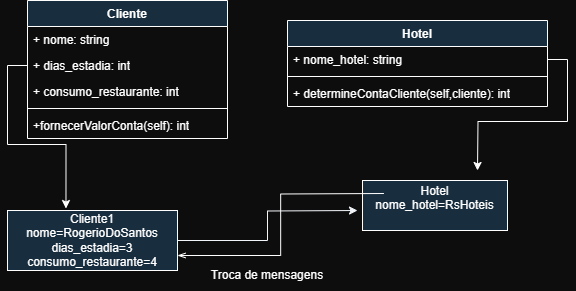

The diagram above was exported from draw.io. Its source (the exported page's mxGraphModel, read from the mxfile embedded in the PNG):
<mxGraphModel dx="868" dy="446" grid="1" gridSize="10" guides="1" tooltips="1" connect="1" arrows="1" fold="1" page="1" pageScale="1" pageWidth="827" pageHeight="1169" background="#0D0D0D" math="0" shadow="0">
  <root>
    <mxCell id="0" />
    <mxCell id="1" parent="0" />
    <mxCell id="Cl29VQb_3vGXhkLDk-pl-1" value="Hotel" style="swimlane;fontStyle=1;align=center;verticalAlign=top;childLayout=stackLayout;horizontal=1;startSize=26;horizontalStack=0;resizeParent=1;resizeParentMax=0;resizeLast=0;collapsible=1;marginBottom=0;whiteSpace=wrap;html=1;strokeColor=#FFFFFF;fontColor=#FFFFFF;fillColor=#182E3E;" vertex="1" parent="1">
      <mxGeometry x="390" y="230" width="260" height="86" as="geometry" />
    </mxCell>
    <mxCell id="Cl29VQb_3vGXhkLDk-pl-16" style="edgeStyle=orthogonalEdgeStyle;rounded=0;orthogonalLoop=1;jettySize=auto;html=1;exitX=1;exitY=0.5;exitDx=0;exitDy=0;strokeColor=#FFFFFF;" edge="1" parent="Cl29VQb_3vGXhkLDk-pl-1" source="Cl29VQb_3vGXhkLDk-pl-2">
      <mxGeometry relative="1" as="geometry">
        <mxPoint x="190" y="150" as="targetPoint" />
      </mxGeometry>
    </mxCell>
    <mxCell id="Cl29VQb_3vGXhkLDk-pl-2" value="+ nome_hotel: string" style="text;strokeColor=none;fillColor=none;align=left;verticalAlign=top;spacingLeft=4;spacingRight=4;overflow=hidden;rotatable=0;points=[[0,0.5],[1,0.5]];portConstraint=eastwest;whiteSpace=wrap;html=1;fontColor=#FFFFFF;" vertex="1" parent="Cl29VQb_3vGXhkLDk-pl-1">
      <mxGeometry y="26" width="260" height="26" as="geometry" />
    </mxCell>
    <mxCell id="Cl29VQb_3vGXhkLDk-pl-3" value="" style="line;strokeWidth=1;fillColor=none;align=left;verticalAlign=middle;spacingTop=-1;spacingLeft=3;spacingRight=3;rotatable=0;labelPosition=right;points=[];portConstraint=eastwest;strokeColor=inherit;fontColor=#FFFFFF;" vertex="1" parent="Cl29VQb_3vGXhkLDk-pl-1">
      <mxGeometry y="52" width="260" height="8" as="geometry" />
    </mxCell>
    <mxCell id="Cl29VQb_3vGXhkLDk-pl-4" value="+ determineContaCliente(self,cliente): int" style="text;strokeColor=none;fillColor=none;align=left;verticalAlign=top;spacingLeft=4;spacingRight=4;overflow=hidden;rotatable=0;points=[[0,0.5],[1,0.5]];portConstraint=eastwest;whiteSpace=wrap;html=1;fontColor=#FFFFFF;" vertex="1" parent="Cl29VQb_3vGXhkLDk-pl-1">
      <mxGeometry y="60" width="260" height="26" as="geometry" />
    </mxCell>
    <mxCell id="Cl29VQb_3vGXhkLDk-pl-5" value="Cliente" style="swimlane;fontStyle=1;align=center;verticalAlign=top;childLayout=stackLayout;horizontal=1;startSize=26;horizontalStack=0;resizeParent=1;resizeParentMax=0;resizeLast=0;collapsible=1;marginBottom=0;whiteSpace=wrap;html=1;strokeColor=#FFFFFF;fontColor=#FFFFFF;fillColor=#182E3E;" vertex="1" parent="1">
      <mxGeometry x="130" y="210" width="200" height="138" as="geometry" />
    </mxCell>
    <mxCell id="Cl29VQb_3vGXhkLDk-pl-6" value="+ nome: string" style="text;strokeColor=none;fillColor=none;align=left;verticalAlign=top;spacingLeft=4;spacingRight=4;overflow=hidden;rotatable=0;points=[[0,0.5],[1,0.5]];portConstraint=eastwest;whiteSpace=wrap;html=1;fontColor=#FFFFFF;" vertex="1" parent="Cl29VQb_3vGXhkLDk-pl-5">
      <mxGeometry y="26" width="200" height="26" as="geometry" />
    </mxCell>
    <mxCell id="Cl29VQb_3vGXhkLDk-pl-9" value="+ dias_estadia: int" style="text;strokeColor=none;fillColor=none;align=left;verticalAlign=top;spacingLeft=4;spacingRight=4;overflow=hidden;rotatable=0;points=[[0,0.5],[1,0.5]];portConstraint=eastwest;whiteSpace=wrap;html=1;fontColor=#FFFFFF;" vertex="1" parent="Cl29VQb_3vGXhkLDk-pl-5">
      <mxGeometry y="52" width="200" height="26" as="geometry" />
    </mxCell>
    <mxCell id="Cl29VQb_3vGXhkLDk-pl-10" value="+ consumo_restaurante: int" style="text;strokeColor=none;fillColor=none;align=left;verticalAlign=top;spacingLeft=4;spacingRight=4;overflow=hidden;rotatable=0;points=[[0,0.5],[1,0.5]];portConstraint=eastwest;whiteSpace=wrap;html=1;fontColor=#FFFFFF;" vertex="1" parent="Cl29VQb_3vGXhkLDk-pl-5">
      <mxGeometry y="78" width="200" height="26" as="geometry" />
    </mxCell>
    <mxCell id="Cl29VQb_3vGXhkLDk-pl-7" value="" style="line;strokeWidth=1;fillColor=none;align=left;verticalAlign=middle;spacingTop=-1;spacingLeft=3;spacingRight=3;rotatable=0;labelPosition=right;points=[];portConstraint=eastwest;strokeColor=inherit;fontColor=#FFFFFF;" vertex="1" parent="Cl29VQb_3vGXhkLDk-pl-5">
      <mxGeometry y="104" width="200" height="8" as="geometry" />
    </mxCell>
    <mxCell id="Cl29VQb_3vGXhkLDk-pl-8" value="+fornecerValorConta(self): int" style="text;strokeColor=none;fillColor=none;align=left;verticalAlign=top;spacingLeft=4;spacingRight=4;overflow=hidden;rotatable=0;points=[[0,0.5],[1,0.5]];portConstraint=eastwest;whiteSpace=wrap;html=1;fontColor=#FFFFFF;" vertex="1" parent="Cl29VQb_3vGXhkLDk-pl-5">
      <mxGeometry y="112" width="200" height="26" as="geometry" />
    </mxCell>
    <mxCell id="Cl29VQb_3vGXhkLDk-pl-19" style="edgeStyle=orthogonalEdgeStyle;rounded=0;orthogonalLoop=1;jettySize=auto;html=1;exitX=1;exitY=0.5;exitDx=0;exitDy=0;strokeColor=#F2F5FA;" edge="1" parent="1" source="Cl29VQb_3vGXhkLDk-pl-12">
      <mxGeometry relative="1" as="geometry">
        <mxPoint x="460" y="420.0000000000001" as="targetPoint" />
      </mxGeometry>
    </mxCell>
    <mxCell id="Cl29VQb_3vGXhkLDk-pl-12" value="Cliente1&lt;div&gt;nome=RogerioDoSantos&lt;/div&gt;&lt;div&gt;dias_estadia=3&lt;/div&gt;&lt;div&gt;consumo_restaurante=4&lt;/div&gt;" style="html=1;whiteSpace=wrap;strokeColor=#FFFFFF;fontColor=#FFFFFF;fillColor=#182E3E;" vertex="1" parent="1">
      <mxGeometry x="110" y="420" width="170" height="60" as="geometry" />
    </mxCell>
    <mxCell id="Cl29VQb_3vGXhkLDk-pl-13" value="Hotel&lt;div&gt;nome_hotel=RsHoteis&lt;/div&gt;&lt;div&gt;&lt;br&gt;&lt;/div&gt;" style="html=1;whiteSpace=wrap;strokeColor=#FFFFFF;fontColor=#FFFFFF;fillColor=#182E3E;" vertex="1" parent="1">
      <mxGeometry x="465" y="390" width="145" height="50" as="geometry" />
    </mxCell>
    <mxCell id="Cl29VQb_3vGXhkLDk-pl-15" style="edgeStyle=orthogonalEdgeStyle;rounded=0;orthogonalLoop=1;jettySize=auto;html=1;exitX=0;exitY=0.5;exitDx=0;exitDy=0;entryX=0.344;entryY=-0.033;entryDx=0;entryDy=0;entryPerimeter=0;strokeColor=#FFFFFF;" edge="1" parent="1" source="Cl29VQb_3vGXhkLDk-pl-9" target="Cl29VQb_3vGXhkLDk-pl-12">
      <mxGeometry relative="1" as="geometry" />
    </mxCell>
    <mxCell id="Cl29VQb_3vGXhkLDk-pl-18" style="edgeStyle=orthogonalEdgeStyle;rounded=0;orthogonalLoop=1;jettySize=auto;html=1;entryX=1;entryY=0.75;entryDx=0;entryDy=0;strokeColor=#FFFFFF;endArrow=openThin;endFill=0;" edge="1" parent="1" target="Cl29VQb_3vGXhkLDk-pl-12">
      <mxGeometry relative="1" as="geometry">
        <mxPoint x="486.42" y="403" as="sourcePoint" />
        <mxPoint x="300.0599999999999" y="458.82000000000016" as="targetPoint" />
      </mxGeometry>
    </mxCell>
    <mxCell id="Cl29VQb_3vGXhkLDk-pl-21" value="Troca de mensagens" style="text;html=1;align=center;verticalAlign=middle;whiteSpace=wrap;rounded=0;fontColor=#FFFFFF;" vertex="1" parent="1">
      <mxGeometry x="310" y="470" width="120" height="30" as="geometry" />
    </mxCell>
  </root>
</mxGraphModel>